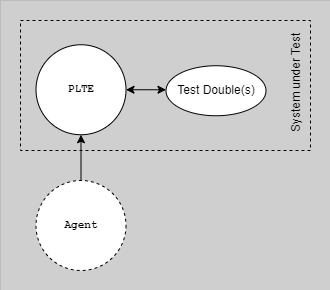

The diagram above was exported from draw.io. Its source (the exported page's mxGraphModel, read from the mxfile embedded in the PNG):
<mxGraphModel dx="4542" dy="-6485" grid="1" gridSize="10" guides="1" tooltips="1" connect="1" arrows="1" fold="1" page="1" pageScale="1" pageWidth="1654" pageHeight="1169" background="#CFCFCF" math="0" shadow="0">
  <root>
    <mxCell id="0" />
    <mxCell id="1" parent="0" />
    <mxCell id="G46-tSZCfBZYrONh_9nJ-37" value="" style="group;strokeColor=#616161;dashed=1;dashPattern=12 12;strokeWidth=0;" parent="1" vertex="1" connectable="0">
      <mxGeometry x="-3280" y="7040" width="330" height="290" as="geometry" />
    </mxCell>
    <mxCell id="WcbV62sDksRO1fUvhthj-11" value="PLTE" style="ellipse;whiteSpace=wrap;html=1;aspect=fixed;strokeColor=default;fontSize=11;fontStyle=1;fontFamily=Courier New;" parent="1" vertex="1">
      <mxGeometry x="-3244.5" y="7084.25" width="90" height="90" as="geometry" />
    </mxCell>
    <mxCell id="__Kn9s-z0wuKTNVUkHIF-1" value="" style="endArrow=classic;html=1;rounded=0;exitX=1;exitY=0.5;exitDx=0;exitDy=0;startArrow=classic;startFill=1;" parent="1" source="WcbV62sDksRO1fUvhthj-11" edge="1">
      <mxGeometry width="50" height="50" relative="1" as="geometry">
        <mxPoint x="-3034.5" y="7154.25" as="sourcePoint" />
        <mxPoint x="-3114.5" y="7129.25" as="targetPoint" />
      </mxGeometry>
    </mxCell>
    <mxCell id="__Kn9s-z0wuKTNVUkHIF-2" value="Test Double(s)" style="ellipse;whiteSpace=wrap;html=1;" parent="1" vertex="1">
      <mxGeometry x="-3114.5" y="7105.25" width="100" height="50" as="geometry" />
    </mxCell>
    <mxCell id="aA7tvMlHRagRFxSuCx4R-1" value="" style="group;strokeColor=#000000;dashed=1;strokeWidth=1;" parent="1" vertex="1" connectable="0">
      <mxGeometry x="-3260" y="7060" width="290" height="130" as="geometry" />
    </mxCell>
    <mxCell id="aA7tvMlHRagRFxSuCx4R-2" value="System under Test" style="text;html=1;strokeColor=none;fillColor=none;align=center;verticalAlign=middle;whiteSpace=wrap;rounded=0;rotation=-90;" parent="1" vertex="1">
      <mxGeometry x="-3050" y="7112.5" width="130" height="20" as="geometry" />
    </mxCell>
    <mxCell id="aA7tvMlHRagRFxSuCx4R-3" value="Agent" style="ellipse;whiteSpace=wrap;html=1;aspect=fixed;strokeColor=default;fontSize=11;fontStyle=1;fontFamily=Courier New;dashed=1;" parent="1" vertex="1">
      <mxGeometry x="-3244.5" y="7220" width="90" height="90" as="geometry" />
    </mxCell>
    <mxCell id="aA7tvMlHRagRFxSuCx4R-4" value="" style="endArrow=classic;html=1;rounded=0;exitX=0.5;exitY=0;exitDx=0;exitDy=0;entryX=0.5;entryY=1;entryDx=0;entryDy=0;" parent="1" source="aA7tvMlHRagRFxSuCx4R-3" target="WcbV62sDksRO1fUvhthj-11" edge="1">
      <mxGeometry width="50" height="50" relative="1" as="geometry">
        <mxPoint x="-3144" y="7139" as="sourcePoint" />
        <mxPoint x="-3104.5" y="7139.25" as="targetPoint" />
      </mxGeometry>
    </mxCell>
  </root>
</mxGraphModel>